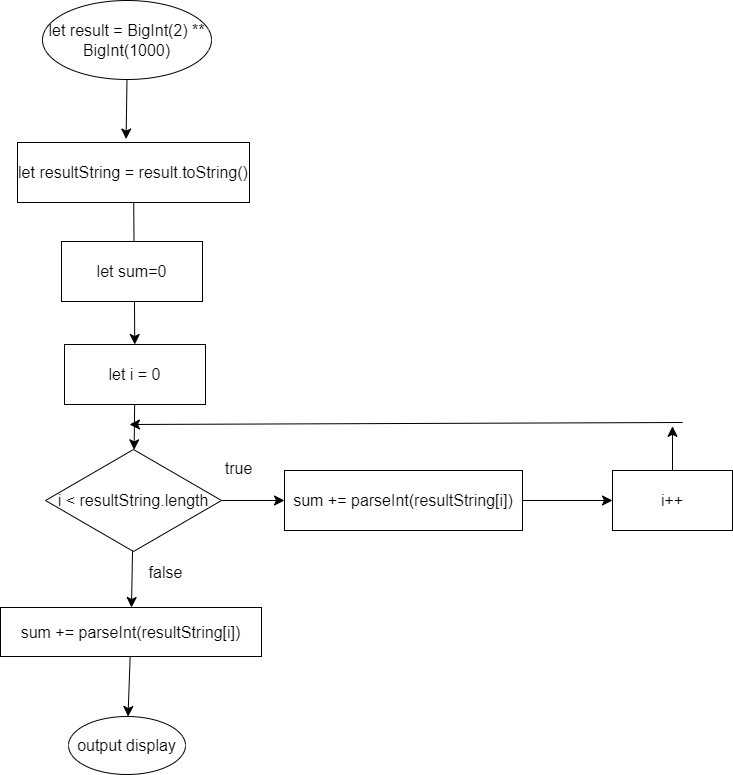

The diagram above was exported from draw.io. Its source (the exported page's mxGraphModel, read from the mxfile embedded in the PNG):
<mxGraphModel dx="1290" dy="1053" grid="0" gridSize="10" guides="1" tooltips="1" connect="1" arrows="1" fold="1" page="0" pageScale="1" pageWidth="850" pageHeight="1100" math="0" shadow="0">
  <root>
    <mxCell id="0" />
    <mxCell id="1" parent="0" />
    <mxCell id="2kzCO-mnAzT8RH8x9Gzy-1" value="let result = BigInt(2) ** BigInt(1000)" style="ellipse;whiteSpace=wrap;html=1;fontSize=16;" vertex="1" parent="1">
      <mxGeometry x="52" y="-149" width="169" height="79" as="geometry" />
    </mxCell>
    <mxCell id="2kzCO-mnAzT8RH8x9Gzy-7" value="" style="edgeStyle=none;curved=1;rounded=0;orthogonalLoop=1;jettySize=auto;html=1;fontSize=12;startSize=8;endSize=8;" edge="1" parent="1" source="2kzCO-mnAzT8RH8x9Gzy-2" target="2kzCO-mnAzT8RH8x9Gzy-5">
      <mxGeometry relative="1" as="geometry" />
    </mxCell>
    <mxCell id="2kzCO-mnAzT8RH8x9Gzy-2" value="let resultString = result.toString()" style="rounded=0;whiteSpace=wrap;html=1;fontSize=16;" vertex="1" parent="1">
      <mxGeometry x="27" y="-7" width="232" height="60" as="geometry" />
    </mxCell>
    <mxCell id="2kzCO-mnAzT8RH8x9Gzy-3" value="let sum=0" style="rounded=0;whiteSpace=wrap;html=1;fontSize=16;" vertex="1" parent="1">
      <mxGeometry x="71" y="92" width="141" height="60" as="geometry" />
    </mxCell>
    <mxCell id="2kzCO-mnAzT8RH8x9Gzy-13" value="" style="edgeStyle=none;curved=1;rounded=0;orthogonalLoop=1;jettySize=auto;html=1;fontSize=12;startSize=8;endSize=8;" edge="1" parent="1" source="2kzCO-mnAzT8RH8x9Gzy-4" target="2kzCO-mnAzT8RH8x9Gzy-12">
      <mxGeometry relative="1" as="geometry" />
    </mxCell>
    <mxCell id="2kzCO-mnAzT8RH8x9Gzy-21" value="" style="edgeStyle=none;curved=1;rounded=0;orthogonalLoop=1;jettySize=auto;html=1;fontSize=12;startSize=8;endSize=8;" edge="1" parent="1" source="2kzCO-mnAzT8RH8x9Gzy-4" target="2kzCO-mnAzT8RH8x9Gzy-9">
      <mxGeometry relative="1" as="geometry" />
    </mxCell>
    <mxCell id="2kzCO-mnAzT8RH8x9Gzy-4" value="i &amp;lt; resultString.length" style="rhombus;whiteSpace=wrap;html=1;fontSize=16;" vertex="1" parent="1">
      <mxGeometry x="55" y="300" width="176" height="102" as="geometry" />
    </mxCell>
    <mxCell id="2kzCO-mnAzT8RH8x9Gzy-8" value="" style="edgeStyle=none;curved=1;rounded=0;orthogonalLoop=1;jettySize=auto;html=1;fontSize=12;startSize=8;endSize=8;" edge="1" parent="1" source="2kzCO-mnAzT8RH8x9Gzy-5" target="2kzCO-mnAzT8RH8x9Gzy-4">
      <mxGeometry relative="1" as="geometry" />
    </mxCell>
    <mxCell id="2kzCO-mnAzT8RH8x9Gzy-5" value="let i = 0" style="rounded=0;whiteSpace=wrap;html=1;fontSize=16;" vertex="1" parent="1">
      <mxGeometry x="74" y="195" width="141" height="60" as="geometry" />
    </mxCell>
    <mxCell id="2kzCO-mnAzT8RH8x9Gzy-6" style="edgeStyle=none;curved=1;rounded=0;orthogonalLoop=1;jettySize=auto;html=1;entryX=0.468;entryY=-0.057;entryDx=0;entryDy=0;entryPerimeter=0;fontSize=12;startSize=8;endSize=8;" edge="1" parent="1" source="2kzCO-mnAzT8RH8x9Gzy-1" target="2kzCO-mnAzT8RH8x9Gzy-2">
      <mxGeometry relative="1" as="geometry" />
    </mxCell>
    <mxCell id="2kzCO-mnAzT8RH8x9Gzy-22" value="" style="edgeStyle=none;curved=1;rounded=0;orthogonalLoop=1;jettySize=auto;html=1;fontSize=12;startSize=8;endSize=8;" edge="1" parent="1" source="2kzCO-mnAzT8RH8x9Gzy-9" target="2kzCO-mnAzT8RH8x9Gzy-10">
      <mxGeometry relative="1" as="geometry" />
    </mxCell>
    <mxCell id="2kzCO-mnAzT8RH8x9Gzy-9" value="sum += parseInt(resultString[i])" style="rounded=0;whiteSpace=wrap;html=1;fontSize=16;" vertex="1" parent="1">
      <mxGeometry x="10" y="458" width="261" height="49" as="geometry" />
    </mxCell>
    <mxCell id="2kzCO-mnAzT8RH8x9Gzy-10" value="output display" style="ellipse;whiteSpace=wrap;html=1;fontSize=16;" vertex="1" parent="1">
      <mxGeometry x="78" y="567" width="117" height="58" as="geometry" />
    </mxCell>
    <mxCell id="2kzCO-mnAzT8RH8x9Gzy-15" value="" style="edgeStyle=none;curved=1;rounded=0;orthogonalLoop=1;jettySize=auto;html=1;fontSize=12;startSize=8;endSize=8;" edge="1" parent="1" source="2kzCO-mnAzT8RH8x9Gzy-12" target="2kzCO-mnAzT8RH8x9Gzy-14">
      <mxGeometry relative="1" as="geometry" />
    </mxCell>
    <mxCell id="2kzCO-mnAzT8RH8x9Gzy-12" value="sum += parseInt(resultString[i])" style="rounded=0;whiteSpace=wrap;html=1;fontSize=16;" vertex="1" parent="1">
      <mxGeometry x="294" y="321" width="238" height="60" as="geometry" />
    </mxCell>
    <mxCell id="2kzCO-mnAzT8RH8x9Gzy-18" style="edgeStyle=none;curved=1;rounded=0;orthogonalLoop=1;jettySize=auto;html=1;fontSize=12;startSize=8;endSize=8;" edge="1" parent="1" source="2kzCO-mnAzT8RH8x9Gzy-14">
      <mxGeometry relative="1" as="geometry">
        <mxPoint x="682" y="276.8000183105469" as="targetPoint" />
      </mxGeometry>
    </mxCell>
    <mxCell id="2kzCO-mnAzT8RH8x9Gzy-14" value="i++" style="rounded=0;whiteSpace=wrap;html=1;fontSize=16;" vertex="1" parent="1">
      <mxGeometry x="622" y="321" width="120" height="60" as="geometry" />
    </mxCell>
    <mxCell id="2kzCO-mnAzT8RH8x9Gzy-17" value="" style="endArrow=classic;html=1;rounded=0;fontSize=12;startSize=8;endSize=8;curved=1;" edge="1" parent="1">
      <mxGeometry width="50" height="50" relative="1" as="geometry">
        <mxPoint x="692" y="273" as="sourcePoint" />
        <mxPoint x="139" y="275" as="targetPoint" />
      </mxGeometry>
    </mxCell>
    <mxCell id="2kzCO-mnAzT8RH8x9Gzy-19" value="true" style="text;html=1;align=center;verticalAlign=middle;resizable=0;points=[];autosize=1;strokeColor=none;fillColor=none;fontSize=16;" vertex="1" parent="1">
      <mxGeometry x="225" y="303" width="46" height="31" as="geometry" />
    </mxCell>
    <mxCell id="2kzCO-mnAzT8RH8x9Gzy-20" value="false" style="text;html=1;align=center;verticalAlign=middle;resizable=0;points=[];autosize=1;strokeColor=none;fillColor=none;fontSize=16;" vertex="1" parent="1">
      <mxGeometry x="149" y="407" width="52" height="31" as="geometry" />
    </mxCell>
  </root>
</mxGraphModel>